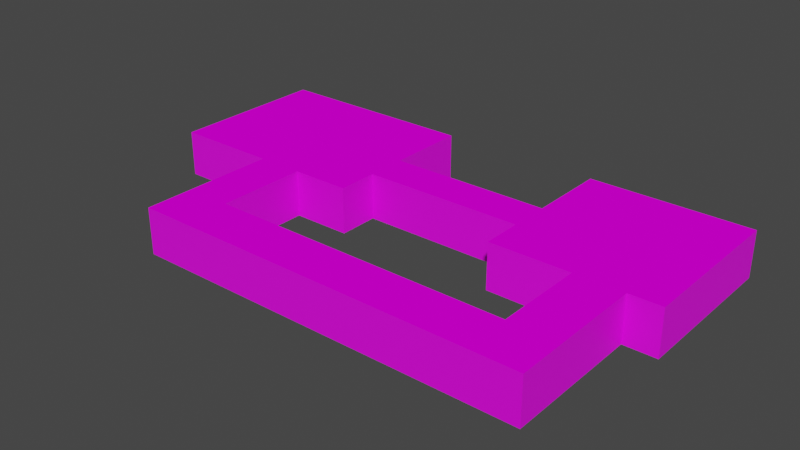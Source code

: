# Source: TestRoom2.blend  (saved by Blender 3.1.7; exported with 4.5.12 LTS)
import bpy
from mathutils import Matrix  # noqa: F401  (used for matrix-valued properties, if any)

bpy.ops.wm.read_factory_settings(use_empty=True)
scene = bpy.context.scene
scene.name = 'Scene'

# ---- collections
col_collection = bpy.data.collections.new('Collection'); scene.collection.children.link(col_collection)

# ---- images (referenced by path relative to the original .blend; pixels are not part of the script)
import os
ASSET_DIR = os.environ.get("B2B_ASSET_DIR", "")  # directory of the original .blend (textures are referenced by path, not embedded)
HERE = os.path.dirname(os.path.abspath(__file__))  # packed textures are extracted next to this script under _unpacked/

def load_image(name, relpath, width, height, colorspace="sRGB"):
    """Load a texture the original file referenced (path relative to the .blend, or extracted next to this script)."""
    p = next((c for c in (os.path.join(HERE, relpath), os.path.join(ASSET_DIR, relpath)) if relpath and os.path.exists(c)), "")
    if p:
        img = bpy.data.images.load(p, check_existing=True)
        img.name = name
    else:  # same state as the original file: an image datablock whose file is absent (Cycles renders it pink)
        img = bpy.data.images.new(name, width, height)
        img.source = "FILE"
        img.filepath = "//" + (relpath or name)
    img.colorspace_settings.name = colorspace
    return img
img_b_blck06_png = load_image('b_blck06.png', 'b_blck06.png', 1024, 1024, 'sRGB')
img_b_tekwal_png = load_image('b_tekwal.png', 'b_tekwal.png', 1024, 1024, 'sRGB')

# ---- materials (node trees are filled in below, after node groups)
mat_matfloordark = bpy.data.materials.new('MATFloorDark')
mat_matfloordark.use_transparent_shadow = False
mat_matwalltech = bpy.data.materials.new('MATWallTech')
mat_matwalltech.use_transparent_shadow = False

# ---- material node trees
mat_matfloordark.use_nodes = True; mat_matfloordark.node_tree.nodes.clear()
_N = mat_matfloordark.node_tree.nodes; _L = mat_matfloordark.node_tree.links
n0 = _N.new('ShaderNodeBsdfPrincipled'); n0.name = 'Principled BSDF'; n0.location = (10, 300)
n0.distribution = 'GGX'
n0.subsurface_method = 'RANDOM_WALK_SKIN'
n0.inputs[2].default_value = 1.0
n0.inputs[3].default_value = 1.45
n0.inputs[11].default_value = 1.01
n0.inputs[13].default_value = 0.0
n0.inputs[27].default_value = (0.0, 0.0, 0.0, 1.0)
n0.inputs[28].default_value = 1.0
n1 = _N.new('ShaderNodeOutputMaterial'); n1.name = 'Material Output'; n1.location = (300, 300)
n2 = _N.new('ShaderNodeTexImage'); n2.name = 'Image Texture'; n2.location = (-280, 280)
n2.image = img_b_blck06_png
_L.new(n0.outputs[0], n1.inputs[0])
_L.new(n2.outputs[0], n0.inputs[0])
n1.is_active_output = True
mat_matwalltech.use_nodes = True; mat_matwalltech.node_tree.nodes.clear()
_N = mat_matwalltech.node_tree.nodes; _L = mat_matwalltech.node_tree.links
n0 = _N.new('ShaderNodeBsdfPrincipled'); n0.name = 'Principled BSDF'; n0.location = (10, 300)
n0.distribution = 'GGX'
n0.subsurface_method = 'RANDOM_WALK_SKIN'
n0.inputs[3].default_value = 1.45
n0.inputs[27].default_value = (0.0, 0.0, 0.0, 1.0)
n0.inputs[28].default_value = 1.0
n1 = _N.new('ShaderNodeOutputMaterial'); n1.name = 'Material Output'; n1.location = (300, 300)
n2 = _N.new('ShaderNodeTexImage'); n2.name = 'Image Texture'; n2.location = (-280, 280)
n2.image = img_b_tekwal_png
_L.new(n0.outputs[0], n1.inputs[0])
_L.new(n2.outputs[0], n0.inputs[0])
n1.is_active_output = True

# ---- world
world_world = bpy.data.worlds.new('World'); scene.world = world_world
world_world.use_nodes = True; world_world.node_tree.nodes.clear()
_N = world_world.node_tree.nodes; _L = world_world.node_tree.links
n0 = _N.new('ShaderNodeOutputWorld'); n0.name = 'World Output'; n0.location = (300, 300)
n1 = _N.new('ShaderNodeBackground'); n1.name = 'Background'; n1.location = (10, 300)
n1.inputs[0].default_value = (0.05088, 0.05088, 0.05088, 1.0)
_L.new(n1.outputs[0], n0.inputs[0])
n0.is_active_output = True
world_world.color = (0.05088, 0.05088, 0.05088)
world_world.use_sun_shadow = False
world_world.sun_shadow_jitter_overblur = 0.0

# ---- meshes
me_plane = bpy.data.meshes.new('Plane')
me_plane.from_pydata([(-8.0, -1.0, 0.0), (1.0, -1.0, 0.0), (-8.0, 6.0, 0.0), (1.0, 6.0, 0.0), (-8.0, 2.5, 0.0), (1.0, 2.5, 0.0), (-8.0, 0.75, 0.0), (1.0, 0.75, 0.0), (8.0, 2.5, 0.0), (8.0, 0.75, 0.0), (15.0, 2.5, 0.0), (15.0, 0.75, 0.0), (8.0, 6.0, 0.0), (15.0, 6.0, 0.0), (8.0, -1.0, 0.0), (15.0, -1.0, 0.0), (-3.5, -1.0, 0.0), (-3.5, 6.0, 0.0), (-3.5, 2.5, 0.0), (-3.5, 0.75, 0.0), (-1.52, -1.0, 0.0), (-1.52, 6.0, 0.0), (-1.52, 2.5, 0.0), (-1.52, 0.75, 0.0), (-3.5, -7.0, 0.0), (-1.52, -7.0, 0.0), (-3.5, -4.9, 0.0), (-1.52, -4.9, 0.0), (11.5, 0.75, 0.0), (11.5, 2.5, 0.0), (11.5, 6.0, 0.0), (11.5, -1.0, 0.0), (13.6, 0.75, 0.0), (13.6, -1.0, 0.0), (13.6, 2.5, 0.0), (13.6, 6.0, 0.0), (1.0, -1.0, 2.0), (13.6, -7.0, 0.0), (-8.0, -1.0, 2.0), (13.6, -4.9, 0.0), (11.48, -7.0, 0.0), (11.48, -4.9, 0.0), (-8.0, 6.0, 2.0), (1.0, 6.0, 2.0), (-8.0, 2.5, 2.0), (1.0, 2.5, 2.0), (-8.0, 0.75, 2.0), (1.0, 0.75, 2.0), (8.0, 2.5, 2.0), (8.0, 0.75, 2.0), (15.0, 2.5, 2.0), (15.0, 0.75, 2.0), (8.0, 6.0, 2.0), (15.0, 6.0, 2.0), (8.0, -1.0, 2.0), (15.0, -1.0, 2.0), (-3.5, -1.0, 2.0), (-3.5, 6.0, 2.0), (-1.52, -1.0, 2.0), (-1.52, 6.0, 2.0), (-3.5, -7.0, 2.0), (-1.52, -7.0, 2.0), (-3.5, -4.9, 2.0), (-1.52, -4.9, 2.0), (11.5, 6.0, 2.0), (11.5, -1.0, 2.0), (13.6, -1.0, 2.0), (13.6, 6.0, 2.0), (13.6, -7.0, 2.0), (13.6, -4.9, 2.0), (11.48, -7.0, 2.0), (11.48, -4.9, 2.0)], [], [(22, 5, 3, 21), (23, 7, 5, 22), (20, 1, 7, 23), (5, 7, 9, 8), (34, 32, 11, 10), (34, 10, 13, 35), (28, 9, 14, 31), (0, 16, 19, 6), (6, 19, 18, 4), (4, 18, 17, 2), (16, 20, 23, 19), (19, 23, 22, 18), (18, 22, 21, 17), (27, 26, 24, 25), (20, 16, 26, 27), (32, 28, 31, 33), (8, 29, 30, 12), (8, 9, 28, 29), (11, 32, 33, 15), (29, 34, 35, 30), (29, 28, 32, 34), (39, 41, 40, 37), (33, 31, 41, 39), (27, 25, 40, 41), (25, 24, 60, 61), (40, 25, 61, 70), (17, 21, 59, 57), (24, 26, 62, 60), (27, 41, 71, 63), (9, 7, 47, 49), (20, 27, 63, 58), (37, 40, 70, 68), (35, 13, 53, 67), (5, 8, 48, 45), (26, 16, 56, 62), (41, 31, 65, 71), (10, 11, 51, 50), (0, 6, 46, 38), (1, 20, 58, 36), (3, 5, 45, 43), (12, 30, 64, 52), (2, 17, 57, 42), (21, 3, 43, 59), (13, 10, 50, 53), (30, 35, 67, 64), (4, 2, 42, 44), (33, 39, 69, 66), (8, 12, 52, 48), (31, 14, 54, 65), (15, 33, 66, 55), (39, 37, 68, 69), (14, 9, 49, 54), (6, 4, 44, 46), (11, 15, 55, 51), (7, 1, 36, 47), (16, 0, 38, 56), (44, 42, 57), (69, 71, 65), (43, 45, 59), (56, 38, 46), (48, 52, 64), (67, 50, 64), (53, 50, 67), (50, 65, 48), (56, 44, 57), (48, 47, 45), (65, 54, 49), (57, 59, 45), (50, 48, 64), (51, 65, 50), (56, 57, 45), (47, 48, 49), (65, 49, 48), (69, 68, 70), (47, 36, 58), (62, 56, 58), (56, 45, 58), (62, 58, 63), (51, 55, 66), (66, 69, 65), (65, 51, 66), (60, 62, 63), (71, 61, 63), (61, 60, 63), (45, 47, 58), (56, 46, 44), (61, 71, 70), (71, 69, 70)])
me_plane.polygons.foreach_set('material_index', [0, 0, 0, 0, 0, 0, 0, 0, 0, 0, 0, 0, 0, 0, 0, 0, 0, 0, 0, 0, 0, 0, 0, 0, 1, 1, 1, 1, 1, 1, 1, 1, 1, 1, 1, 1, 1, 1, 1, 1, 1, 1, 1, 1, 1, 1, 1, 1, 1, 1, 1, 1, 1, 1, 1, 1, 0, 0, 0, 0, 0, 0, 0, 0, 0, 0, 0, 0, 0, 0, 0, 0, 0, 0, 0, 0, 0, 0, 0, 0, 0, 0, 0, 0, 0, 0, 0, 0])
_uv = me_plane.uv_layers.new(name='UVMap')
_uv.uv.foreach_set('vector', [1.999, 3.047, 1.981, 1.496, 4.13, 1.485, 4.137, 3.033, 0.9411, 3.055, 0.9862, 1.48, 1.981, 1.496, 1.999, 3.047, -0.1251, 3.074, -0.02268, 1.38, 0.9862, 1.48, 0.9411, 3.055, 1.981, 1.496, 0.9862, 1.48, 1.021, -2.206, 1.957, -2.204, 2.011, -5.201, 1.073, -5.221, 1.09, -5.972, 2.026, -5.951, 2.011, -5.201, 2.026, -5.951, 3.899, -5.913, 3.884, -5.164, 1.049, -4.092, 1.021, -2.206, 0.08295, -2.202, 0.1058, -4.11, -0.1335, 6.986, -0.1242, 4.242, 0.941, 4.249, 0.9337, 6.99, 0.9337, 6.99, 0.941, 4.249, 2.004, 4.25, 2.001, 6.992, 2.001, 6.992, 2.004, 4.25, 4.142, 4.243, 4.142, 6.994, -0.1242, 4.242, -0.1251, 3.074, 0.9411, 3.055, 0.941, 4.249, 0.941, 4.249, 0.9411, 3.055, 1.999, 3.047, 2.004, 4.25, 2.004, 4.25, 1.999, 3.047, 4.137, 3.033, 4.142, 4.243, -2.323, 3.032, -2.365, 4.156, -3.549, 4.101, -3.498, 2.985, -0.1251, 3.074, -0.1242, 4.242, -2.365, 4.156, -2.323, 3.032, 1.073, -5.221, 1.049, -4.092, 0.1058, -4.11, 0.1339, -5.244, 1.957, -2.204, 1.988, -4.076, 3.862, -4.04, 3.827, -2.171, 1.957, -2.204, 1.021, -2.206, 1.049, -4.092, 1.988, -4.076, 1.09, -5.972, 1.073, -5.221, 0.1339, -5.244, 0.1518, -5.994, 1.988, -4.076, 2.011, -5.201, 3.884, -5.164, 3.862, -4.04, 1.988, -4.076, 1.049, -4.092, 1.073, -5.221, 2.011, -5.201, -1.973, -5.313, -2.012, -4.158, -3.165, -4.203, -3.119, -5.357, 0.1339, -5.244, 0.1058, -4.11, -2.012, -4.158, -1.973, -5.313, -2.323, 3.032, -3.498, 2.985, -3.165, -4.203, -2.012, -4.158, -19.25, 0.02504, -18.29, 0.02504, -18.29, 0.9977, -19.25, 0.9977, 12.84, 0.02505, 19.16, 0.02505, 19.16, 0.9977, 12.84, 0.9977, -7.591, 0.02504, -6.628, 0.02504, -6.628, 0.9977, -7.591, 0.9977, -18.29, 0.02504, -17.27, 0.02504, -17.27, 0.9977, -18.29, 0.9977, 2.841, -0.01524, 9.324, -0.01524, 9.324, 0.9822, 2.841, 0.9822, -4.725, -0.01525, -1.234, -0.01525, -1.234, 0.9822, -4.725, 0.9822, 0.8957, -0.01524, 2.841, -0.01524, 2.841, 0.9822, 0.8957, 0.9822, 11.82, 0.02505, 12.84, 0.02505, 12.84, 0.9977, 11.82, 0.9977, 4.133, 0.02505, 4.814, 0.02505, 4.814, 0.9977, 4.133, 0.9977, -3.701, 0.02505, -0.2963, 0.02505, -0.2963, 0.9977, -3.701, 0.9977, -17.27, 0.02504, -15.37, 0.02504, -15.37, 0.9977, -17.27, 0.9977, -9.288, -0.01525, -7.343, -0.01525, -7.343, 0.9822, -9.288, 0.9822, 6.516, 0.02505, 7.367, 0.02505, 7.367, 0.9977, 6.516, 0.9977, -13.18, 0.02504, -12.33, 0.02504, -12.33, 0.9977, -13.18, 0.9977, -0.3611, -0.01524, 0.8957, -0.01524, 0.8957, 0.9822, -0.3611, 0.9822, -5.403, 0.02505, -3.701, 0.02505, -3.701, 0.9977, -5.403, 0.9977, 1.406, 0.02505, 3.108, 0.02505, 3.108, 0.9977, 1.406, 0.9977, -9.78, 0.02504, -7.591, 0.02504, -7.591, 0.9977, -9.78, 0.9977, -6.628, 0.02504, -5.403, 0.02505, -5.403, 0.9977, -6.628, 0.9977, 4.814, 0.02505, 6.516, 0.02505, 6.516, 0.9977, 4.814, 0.9977, 3.108, 0.02505, 4.133, 0.02505, 4.133, 0.9977, 3.108, 0.9977, -11.48, 0.02504, -9.78, 0.02504, -9.78, 0.9977, -11.48, 0.9977, 8.899, 0.02505, 10.8, 0.02505, 10.8, 0.9977, 8.899, 0.9977, -0.2963, 0.02505, 1.406, 0.02505, 1.406, 0.9977, -0.2963, 0.9977, -7.343, -0.01525, -5.598, -0.01525, -5.598, 0.9822, -7.343, 0.9822, 8.218, 0.02505, 8.899, 0.02505, 8.899, 0.9977, 8.218, 0.9977, 10.8, 0.02505, 11.82, 0.02505, 11.82, 0.9977, 10.8, 0.9977, -5.598, -0.01525, -4.725, -0.01525, -4.725, 0.9822, -5.598, 0.9822, -12.33, 0.02504, -11.48, 0.02504, -11.48, 0.9977, -12.33, 0.9977, 7.367, 0.02505, 8.218, 0.02505, 8.218, 0.9977, 7.367, 0.9977, -1.234, -0.01525, -0.3611, -0.01524, -0.3611, 0.9822, -1.234, 0.9822, -15.37, 0.02504, -13.18, 0.02504, -13.18, 0.9977, -15.37, 0.9977, 2.631, -8.26, 5.503, -8.254, 5.495, -4.562, -2.49, 8.409, -2.579, 6.841, 0.296, 6.708, 5.488, -0.8701, 2.616, -0.8759, 5.492, -2.938, -0.248, -4.574, -0.2405, -8.266, 1.195, -8.263, 2.731, 4.071, 5.267, 3.953, 5.385, 6.49, 5.456, 8.011, 2.966, 9.144, 5.385, 6.49, 5.503, 9.026, 2.966, 9.144, 5.456, 8.011, 2.966, 9.144, 0.296, 6.708, 2.731, 4.071, -0.248, -4.574, 2.631, -8.26, 5.495, -4.562, 2.731, 4.071, 1.291, -0.8359, 2.616, -0.8759, 0.296, 6.708, 0.2101, 4.125, 1.476, 4.108, 5.495, -4.562, 5.492, -2.938, 2.616, -0.8759, 2.966, 9.144, 2.731, 4.071, 5.385, 6.49, 1.694, 9.204, 0.296, 6.708, 2.966, 9.144, -0.248, -4.574, 5.495, -4.562, 2.616, -0.8759, 1.291, -0.8359, 2.731, 4.071, 1.476, 4.108, 0.296, 6.708, 1.476, 4.108, 2.731, 4.071, -2.49, 8.409, -4.046, 8.509, -4.148, 6.938, 1.291, -0.8359, -0.05454, -0.6875, -0.2552, -3.015, -3.293, -4.454, -0.248, -4.574, -0.2552, -3.015, -0.248, -4.574, 2.616, -0.8759, -0.2552, -3.015, -3.293, -4.454, -0.2552, -3.015, -3.223, -2.926, 1.694, 9.204, 0.4213, 9.266, 0.372, 8.248, 0.372, 8.248, -2.49, 8.409, 0.296, 6.708, 0.296, 6.708, 1.694, 9.204, 0.372, 8.248, -4.909, -4.365, -3.293, -4.454, -3.223, -2.926, -2.579, 6.841, -4.821, -2.837, -3.223, -2.926, -4.821, -2.837, -4.909, -4.365, -3.223, -2.926, 2.616, -0.8759, 1.291, -0.8359, -0.2552, -3.015, -0.248, -4.574, 1.195, -8.263, 2.631, -8.26, -4.821, -2.837, -2.579, 6.841, -4.148, 6.938, -2.579, 6.841, -2.49, 8.409, -4.148, 6.938])
me_plane.materials.append(mat_matfloordark)
me_plane.materials.append(mat_matwalltech)
me_plane.use_remesh_fix_poles = True
me_plane.use_remesh_preserve_attributes = False
me_plane.update()

# ---- objects
ob_plane = bpy.data.objects.new('Plane', me_plane)

# ---- transforms, parenting, visibility, modifiers, constraints
ob_plane.location = (0.0, 0.0, 0.0)

# ---- collection membership
col_collection.objects.link(ob_plane)

# ---- scene / render settings (as saved in the file)
scene.frame_start = 1; scene.frame_end = 250; scene.frame_set(1)
scene.render.engine = 'BLENDER_EEVEE_NEXT'
scene.cycles.sampling_pattern = 'TABULATED_SOBOL'
scene.cycles.use_light_tree = False
scene.view_settings.view_transform = 'Filmic'
bpy.context.view_layer.update()

# ---- added for rendering (the .blend has no active camera and no usable light): camera, sun
cam_auto = bpy.data.cameras.new('AutoCamera')
cam_auto.lens = 50.0
cam_auto.sensor_width = 36.0
cam_auto.clip_end = 1000.0
ob_auto_camera = bpy.data.objects.new('AutoCamera', cam_auto)
scene.collection.objects.link(ob_auto_camera)
ob_auto_camera.location = (28.0141, -29.9169, 20.6113)
ob_auto_camera.rotation_euler = (1.09748, -7.21219e-08, 0.694738)
scene.camera = ob_auto_camera
light_auto_sun = bpy.data.lights.new('AutoSun', 'SUN')
light_auto_sun.energy = 3.0
light_auto_sun.angle = 0.0523599
ob_auto_sun = bpy.data.objects.new('AutoSun', light_auto_sun)
scene.collection.objects.link(ob_auto_sun)
ob_auto_sun.rotation_euler = (0.872665, 0.174533, 0.523599)
bpy.context.view_layer.update()
